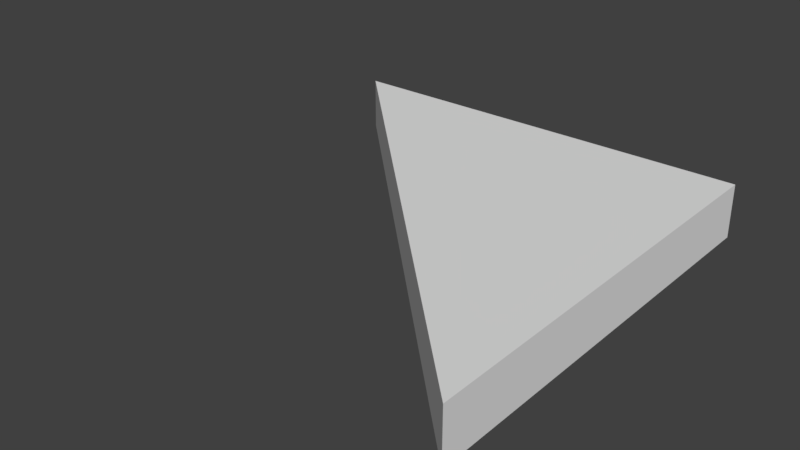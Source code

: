 # Source: SM_RH_Triangle_2x2x0.25.blend  (saved by Blender 2.78.0; exported with 4.5.12 LTS)
import bpy
from mathutils import Matrix  # noqa: F401  (used for matrix-valued properties, if any)

bpy.ops.wm.read_factory_settings(use_empty=True)
scene = bpy.context.scene
scene.name = 'Scene'

# ---- collections
col_collection_1 = bpy.data.collections.new('Collection 1'); scene.collection.children.link(col_collection_1)

# ---- world
world_world = bpy.data.worlds.new('World'); scene.world = world_world
world_world.color = (0.05088, 0.05088, 0.05088)
world_world.use_sun_shadow = False
world_world.sun_shadow_jitter_overblur = 0.0
world_world.cycles.sampling_method = 'MANUAL'

# ---- meshes
me_plane = bpy.data.meshes.new('Plane')
me_plane.from_pydata([(1.0, -1.0, 0.0), (-1.0, 1.0, 0.0), (1.0, 1.0, 0.0), (-1.0, 1.0, 0.25), (1.0, -1.0, 0.25), (1.0, 1.0, 0.25)], [], [(2, 1, 3, 5), (0, 2, 5, 4), (3, 1, 0, 4), (0, 1, 2), (3, 4, 5)])
me_plane.use_remesh_preserve_volume = False
me_plane.use_remesh_preserve_attributes = False
me_plane.use_mirror_vertex_groups = False
me_plane.update()

# ---- objects
ob_sm_rh_triangle_2x2x0_25 = bpy.data.objects.new('SM_RH_Triangle_2x2x0.25', me_plane)

# ---- transforms, parenting, visibility, modifiers, constraints
ob_sm_rh_triangle_2x2x0_25.location = (0.0, 0.0, 0.0)
ob_sm_rh_triangle_2x2x0_25.lineart.crease_threshold = 0.0

# ---- collection membership
col_collection_1.objects.link(ob_sm_rh_triangle_2x2x0_25)

# ---- scene / render settings (as saved in the file)
scene.frame_start = 1; scene.frame_end = 250; scene.frame_set(1)
scene.render.engine = 'BLENDER_EEVEE_NEXT'
scene.render.resolution_percentage = 50
scene.render.dither_intensity = 0.0
scene.cycles.use_denoising = False
scene.cycles.samples = 128
scene.cycles.sampling_pattern = 'TABULATED_SOBOL'
scene.cycles.light_sampling_threshold = 0.0
scene.cycles.use_adaptive_sampling = False
scene.cycles.use_light_tree = False
scene.cycles.blur_glossy = 0.0
scene.cycles.sample_clamp_indirect = 0.0
scene.view_settings.view_transform = 'Standard'
bpy.context.view_layer.update()

# ---- added for rendering (the .blend has no active camera and no usable light): camera, sun
cam_auto = bpy.data.cameras.new('AutoCamera')
cam_auto.lens = 50.0
cam_auto.sensor_width = 36.0
cam_auto.clip_end = 1000.0
ob_auto_camera = bpy.data.objects.new('AutoCamera', cam_auto)
scene.collection.objects.link(ob_auto_camera)
ob_auto_camera.location = (2.62713, -3.15256, 2.22671)
ob_auto_camera.rotation_euler = (1.09748, -7.21219e-08, 0.694738)
scene.camera = ob_auto_camera
light_auto_sun = bpy.data.lights.new('AutoSun', 'SUN')
light_auto_sun.energy = 3.0
light_auto_sun.angle = 0.0523599
ob_auto_sun = bpy.data.objects.new('AutoSun', light_auto_sun)
scene.collection.objects.link(ob_auto_sun)
ob_auto_sun.rotation_euler = (0.872665, 0.174533, 0.523599)
bpy.context.view_layer.update()
